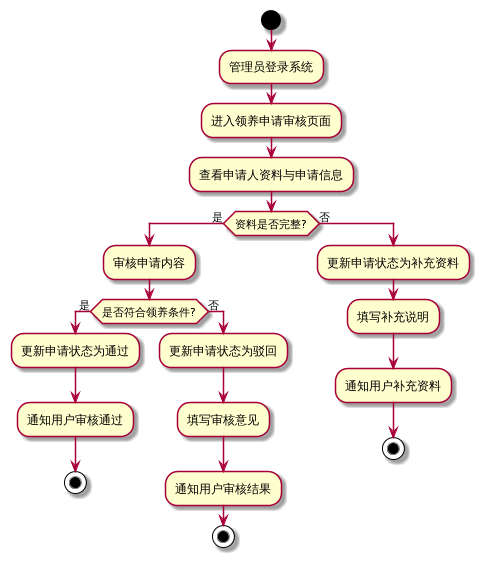

The diagram above was rendered by PlantUML. Its source (embedded in the PNG):
@startuml
start
:管理员登录系统;
:进入领养申请审核页面;
:查看申请人资料与申请信息;
if (资料是否完整?) then (是)
  :审核申请内容;
  if (是否符合领养条件?) then (是)
    :更新申请状态为通过;
    :通知用户审核通过;
    stop
  else (否)
    :更新申请状态为驳回;
    :填写审核意见;
    :通知用户审核结果;
    stop
  endif
else (否)
  :更新申请状态为补充资料;
  :填写补充说明;
  :通知用户补充资料;
  stop
endif
@enduml